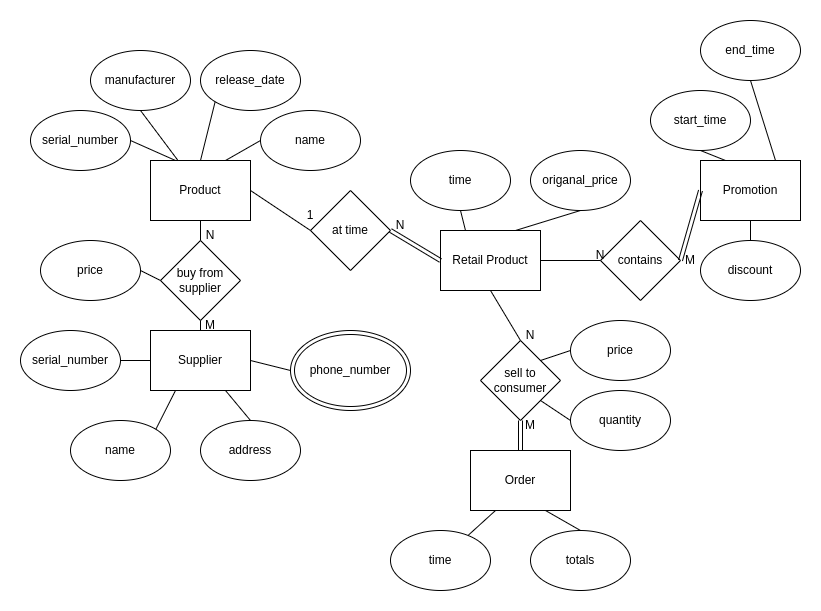

The diagram above was exported from draw.io. Its source (the exported page's mxGraphModel, read from the mxfile embedded in the PNG):
<mxGraphModel dx="1034" dy="445" grid="1" gridSize="10" guides="1" tooltips="1" connect="1" arrows="1" fold="1" page="1" pageScale="1" pageWidth="850" pageHeight="1100" math="0" shadow="0">
  <root>
    <mxCell id="0" />
    <mxCell id="1" parent="0" />
    <mxCell id="5AHPUOXsmJ5lyX5ksQFY-1" value="Product" style="rounded=0;whiteSpace=wrap;html=1;" parent="1" vertex="1">
      <mxGeometry x="190" y="220" width="100" height="60" as="geometry" />
    </mxCell>
    <mxCell id="5AHPUOXsmJ5lyX5ksQFY-2" value="serial_number" style="ellipse;whiteSpace=wrap;html=1;" parent="1" vertex="1">
      <mxGeometry x="70" y="170" width="100" height="60" as="geometry" />
    </mxCell>
    <mxCell id="5AHPUOXsmJ5lyX5ksQFY-3" value="name" style="ellipse;whiteSpace=wrap;html=1;" parent="1" vertex="1">
      <mxGeometry x="300" y="170" width="100" height="60" as="geometry" />
    </mxCell>
    <mxCell id="5AHPUOXsmJ5lyX5ksQFY-4" value="manufacturer" style="ellipse;whiteSpace=wrap;html=1;" parent="1" vertex="1">
      <mxGeometry x="130" y="110" width="100" height="60" as="geometry" />
    </mxCell>
    <mxCell id="5AHPUOXsmJ5lyX5ksQFY-5" value="release_date" style="ellipse;whiteSpace=wrap;html=1;" parent="1" vertex="1">
      <mxGeometry x="240" y="110" width="100" height="60" as="geometry" />
    </mxCell>
    <mxCell id="5AHPUOXsmJ5lyX5ksQFY-6" value="" style="endArrow=none;html=1;rounded=0;exitX=1;exitY=0.5;exitDx=0;exitDy=0;entryX=0.25;entryY=0;entryDx=0;entryDy=0;" parent="1" source="5AHPUOXsmJ5lyX5ksQFY-2" target="5AHPUOXsmJ5lyX5ksQFY-1" edge="1">
      <mxGeometry width="50" height="50" relative="1" as="geometry">
        <mxPoint x="310" y="300" as="sourcePoint" />
        <mxPoint x="360" y="250" as="targetPoint" />
      </mxGeometry>
    </mxCell>
    <mxCell id="5AHPUOXsmJ5lyX5ksQFY-7" value="" style="endArrow=none;html=1;rounded=0;exitX=0.5;exitY=1;exitDx=0;exitDy=0;" parent="1" source="5AHPUOXsmJ5lyX5ksQFY-4" target="5AHPUOXsmJ5lyX5ksQFY-1" edge="1">
      <mxGeometry width="50" height="50" relative="1" as="geometry">
        <mxPoint x="310" y="300" as="sourcePoint" />
        <mxPoint x="360" y="250" as="targetPoint" />
      </mxGeometry>
    </mxCell>
    <mxCell id="5AHPUOXsmJ5lyX5ksQFY-8" value="" style="endArrow=none;html=1;rounded=0;entryX=0;entryY=1;entryDx=0;entryDy=0;exitX=0.5;exitY=0;exitDx=0;exitDy=0;" parent="1" source="5AHPUOXsmJ5lyX5ksQFY-1" target="5AHPUOXsmJ5lyX5ksQFY-5" edge="1">
      <mxGeometry width="50" height="50" relative="1" as="geometry">
        <mxPoint x="310" y="300" as="sourcePoint" />
        <mxPoint x="360" y="250" as="targetPoint" />
      </mxGeometry>
    </mxCell>
    <mxCell id="5AHPUOXsmJ5lyX5ksQFY-9" value="" style="endArrow=none;html=1;rounded=0;entryX=0;entryY=0.5;entryDx=0;entryDy=0;exitX=0.75;exitY=0;exitDx=0;exitDy=0;" parent="1" source="5AHPUOXsmJ5lyX5ksQFY-1" target="5AHPUOXsmJ5lyX5ksQFY-3" edge="1">
      <mxGeometry width="50" height="50" relative="1" as="geometry">
        <mxPoint x="310" y="300" as="sourcePoint" />
        <mxPoint x="360" y="250" as="targetPoint" />
      </mxGeometry>
    </mxCell>
    <mxCell id="5AHPUOXsmJ5lyX5ksQFY-10" value="buy from&lt;br&gt;supplier" style="rhombus;whiteSpace=wrap;html=1;" parent="1" vertex="1">
      <mxGeometry x="200" y="300" width="80" height="80" as="geometry" />
    </mxCell>
    <mxCell id="5AHPUOXsmJ5lyX5ksQFY-11" value="Supplier" style="rounded=0;whiteSpace=wrap;html=1;" parent="1" vertex="1">
      <mxGeometry x="190" y="390" width="100" height="60" as="geometry" />
    </mxCell>
    <mxCell id="5AHPUOXsmJ5lyX5ksQFY-12" value="serial_number" style="ellipse;whiteSpace=wrap;html=1;" parent="1" vertex="1">
      <mxGeometry x="60" y="390" width="100" height="60" as="geometry" />
    </mxCell>
    <mxCell id="5AHPUOXsmJ5lyX5ksQFY-14" value="name" style="ellipse;whiteSpace=wrap;html=1;" parent="1" vertex="1">
      <mxGeometry x="110" y="480" width="100" height="60" as="geometry" />
    </mxCell>
    <mxCell id="5AHPUOXsmJ5lyX5ksQFY-15" value="address" style="ellipse;whiteSpace=wrap;html=1;" parent="1" vertex="1">
      <mxGeometry x="240" y="480" width="100" height="60" as="geometry" />
    </mxCell>
    <mxCell id="5AHPUOXsmJ5lyX5ksQFY-17" value="phone_number" style="ellipse;shape=doubleEllipse;whiteSpace=wrap;html=1;" parent="1" vertex="1">
      <mxGeometry x="330" y="390" width="120" height="80" as="geometry" />
    </mxCell>
    <mxCell id="5AHPUOXsmJ5lyX5ksQFY-19" value="" style="endArrow=none;html=1;rounded=0;entryX=0.5;entryY=0;entryDx=0;entryDy=0;exitX=0.5;exitY=1;exitDx=0;exitDy=0;" parent="1" source="5AHPUOXsmJ5lyX5ksQFY-1" target="5AHPUOXsmJ5lyX5ksQFY-10" edge="1">
      <mxGeometry width="50" height="50" relative="1" as="geometry">
        <mxPoint x="310" y="420" as="sourcePoint" />
        <mxPoint x="360" y="370" as="targetPoint" />
      </mxGeometry>
    </mxCell>
    <mxCell id="5AHPUOXsmJ5lyX5ksQFY-21" value="" style="endArrow=none;html=1;rounded=0;entryX=0.5;entryY=1;entryDx=0;entryDy=0;exitX=0.5;exitY=0;exitDx=0;exitDy=0;" parent="1" source="5AHPUOXsmJ5lyX5ksQFY-11" target="5AHPUOXsmJ5lyX5ksQFY-10" edge="1">
      <mxGeometry width="50" height="50" relative="1" as="geometry">
        <mxPoint x="310" y="420" as="sourcePoint" />
        <mxPoint x="360" y="370" as="targetPoint" />
      </mxGeometry>
    </mxCell>
    <mxCell id="5AHPUOXsmJ5lyX5ksQFY-22" value="N" style="text;html=1;strokeColor=none;fillColor=none;align=center;verticalAlign=middle;whiteSpace=wrap;rounded=0;" parent="1" vertex="1">
      <mxGeometry x="220" y="280" width="60" height="30" as="geometry" />
    </mxCell>
    <mxCell id="5AHPUOXsmJ5lyX5ksQFY-23" value="M" style="text;html=1;strokeColor=none;fillColor=none;align=center;verticalAlign=middle;whiteSpace=wrap;rounded=0;" parent="1" vertex="1">
      <mxGeometry x="220" y="370" width="60" height="30" as="geometry" />
    </mxCell>
    <mxCell id="5AHPUOXsmJ5lyX5ksQFY-24" value="" style="endArrow=none;html=1;rounded=0;entryX=0;entryY=0.5;entryDx=0;entryDy=0;exitX=1;exitY=0.5;exitDx=0;exitDy=0;" parent="1" source="5AHPUOXsmJ5lyX5ksQFY-12" target="5AHPUOXsmJ5lyX5ksQFY-11" edge="1">
      <mxGeometry width="50" height="50" relative="1" as="geometry">
        <mxPoint x="310" y="420" as="sourcePoint" />
        <mxPoint x="360" y="370" as="targetPoint" />
      </mxGeometry>
    </mxCell>
    <mxCell id="5AHPUOXsmJ5lyX5ksQFY-25" value="" style="endArrow=none;html=1;rounded=0;entryX=0;entryY=0.5;entryDx=0;entryDy=0;exitX=1;exitY=0.5;exitDx=0;exitDy=0;" parent="1" source="5AHPUOXsmJ5lyX5ksQFY-11" target="5AHPUOXsmJ5lyX5ksQFY-17" edge="1">
      <mxGeometry width="50" height="50" relative="1" as="geometry">
        <mxPoint x="310" y="420" as="sourcePoint" />
        <mxPoint x="360" y="370" as="targetPoint" />
      </mxGeometry>
    </mxCell>
    <mxCell id="5AHPUOXsmJ5lyX5ksQFY-26" value="" style="endArrow=none;html=1;rounded=0;entryX=0.5;entryY=0;entryDx=0;entryDy=0;exitX=0.75;exitY=1;exitDx=0;exitDy=0;" parent="1" source="5AHPUOXsmJ5lyX5ksQFY-11" target="5AHPUOXsmJ5lyX5ksQFY-15" edge="1">
      <mxGeometry width="50" height="50" relative="1" as="geometry">
        <mxPoint x="310" y="420" as="sourcePoint" />
        <mxPoint x="360" y="370" as="targetPoint" />
      </mxGeometry>
    </mxCell>
    <mxCell id="5AHPUOXsmJ5lyX5ksQFY-27" value="" style="endArrow=none;html=1;rounded=0;entryX=0.25;entryY=1;entryDx=0;entryDy=0;exitX=1;exitY=0;exitDx=0;exitDy=0;" parent="1" source="5AHPUOXsmJ5lyX5ksQFY-14" target="5AHPUOXsmJ5lyX5ksQFY-11" edge="1">
      <mxGeometry width="50" height="50" relative="1" as="geometry">
        <mxPoint x="310" y="420" as="sourcePoint" />
        <mxPoint x="360" y="370" as="targetPoint" />
      </mxGeometry>
    </mxCell>
    <mxCell id="5AHPUOXsmJ5lyX5ksQFY-28" value="" style="endArrow=none;html=1;rounded=0;entryX=0;entryY=0.5;entryDx=0;entryDy=0;exitX=1;exitY=0.5;exitDx=0;exitDy=0;" parent="1" source="5AHPUOXsmJ5lyX5ksQFY-30" target="5AHPUOXsmJ5lyX5ksQFY-10" edge="1">
      <mxGeometry width="50" height="50" relative="1" as="geometry">
        <mxPoint x="170" y="340" as="sourcePoint" />
        <mxPoint x="360" y="370" as="targetPoint" />
      </mxGeometry>
    </mxCell>
    <mxCell id="5AHPUOXsmJ5lyX5ksQFY-30" value="price" style="ellipse;whiteSpace=wrap;html=1;" parent="1" vertex="1">
      <mxGeometry x="80" y="300" width="100" height="60" as="geometry" />
    </mxCell>
    <mxCell id="5AHPUOXsmJ5lyX5ksQFY-36" value="Retail Product" style="rounded=0;whiteSpace=wrap;html=1;" parent="1" vertex="1">
      <mxGeometry x="480" y="290" width="100" height="60" as="geometry" />
    </mxCell>
    <mxCell id="5AHPUOXsmJ5lyX5ksQFY-37" value="at time" style="rhombus;whiteSpace=wrap;html=1;" parent="1" vertex="1">
      <mxGeometry x="350" y="250" width="80" height="80" as="geometry" />
    </mxCell>
    <mxCell id="5AHPUOXsmJ5lyX5ksQFY-38" value="" style="endArrow=none;html=1;rounded=0;entryX=0;entryY=0.5;entryDx=0;entryDy=0;exitX=1;exitY=0.5;exitDx=0;exitDy=0;" parent="1" source="5AHPUOXsmJ5lyX5ksQFY-1" target="5AHPUOXsmJ5lyX5ksQFY-37" edge="1">
      <mxGeometry width="50" height="50" relative="1" as="geometry">
        <mxPoint x="310" y="300" as="sourcePoint" />
        <mxPoint x="360" y="250" as="targetPoint" />
      </mxGeometry>
    </mxCell>
    <mxCell id="5AHPUOXsmJ5lyX5ksQFY-39" value="" style="shape=link;html=1;rounded=0;entryX=0;entryY=0.5;entryDx=0;entryDy=0;exitX=1;exitY=0.5;exitDx=0;exitDy=0;" parent="1" source="5AHPUOXsmJ5lyX5ksQFY-37" target="5AHPUOXsmJ5lyX5ksQFY-36" edge="1">
      <mxGeometry width="100" relative="1" as="geometry">
        <mxPoint x="290" y="270" as="sourcePoint" />
        <mxPoint x="390" y="270" as="targetPoint" />
      </mxGeometry>
    </mxCell>
    <mxCell id="5AHPUOXsmJ5lyX5ksQFY-40" value="1" style="text;html=1;strokeColor=none;fillColor=none;align=center;verticalAlign=middle;whiteSpace=wrap;rounded=0;" parent="1" vertex="1">
      <mxGeometry x="320" y="260" width="60" height="30" as="geometry" />
    </mxCell>
    <mxCell id="5AHPUOXsmJ5lyX5ksQFY-41" value="N" style="text;html=1;strokeColor=none;fillColor=none;align=center;verticalAlign=middle;whiteSpace=wrap;rounded=0;" parent="1" vertex="1">
      <mxGeometry x="410" y="270" width="60" height="30" as="geometry" />
    </mxCell>
    <mxCell id="5AHPUOXsmJ5lyX5ksQFY-44" value="time" style="ellipse;whiteSpace=wrap;html=1;" parent="1" vertex="1">
      <mxGeometry x="450" y="210" width="100" height="60" as="geometry" />
    </mxCell>
    <mxCell id="5AHPUOXsmJ5lyX5ksQFY-45" value="origanal_price" style="ellipse;whiteSpace=wrap;html=1;" parent="1" vertex="1">
      <mxGeometry x="570" y="210" width="100" height="60" as="geometry" />
    </mxCell>
    <mxCell id="5AHPUOXsmJ5lyX5ksQFY-46" value="" style="endArrow=none;html=1;rounded=0;entryX=0.25;entryY=0;entryDx=0;entryDy=0;exitX=0.5;exitY=1;exitDx=0;exitDy=0;" parent="1" source="5AHPUOXsmJ5lyX5ksQFY-44" target="5AHPUOXsmJ5lyX5ksQFY-36" edge="1">
      <mxGeometry width="50" height="50" relative="1" as="geometry">
        <mxPoint x="420" y="420" as="sourcePoint" />
        <mxPoint x="470" y="370" as="targetPoint" />
      </mxGeometry>
    </mxCell>
    <mxCell id="5AHPUOXsmJ5lyX5ksQFY-47" value="" style="endArrow=none;html=1;rounded=0;entryX=0.75;entryY=0;entryDx=0;entryDy=0;exitX=0.5;exitY=1;exitDx=0;exitDy=0;" parent="1" source="5AHPUOXsmJ5lyX5ksQFY-45" target="5AHPUOXsmJ5lyX5ksQFY-36" edge="1">
      <mxGeometry width="50" height="50" relative="1" as="geometry">
        <mxPoint x="420" y="420" as="sourcePoint" />
        <mxPoint x="470" y="370" as="targetPoint" />
      </mxGeometry>
    </mxCell>
    <mxCell id="5AHPUOXsmJ5lyX5ksQFY-49" value="Order" style="rounded=0;whiteSpace=wrap;html=1;" parent="1" vertex="1">
      <mxGeometry x="510" y="510" width="100" height="60" as="geometry" />
    </mxCell>
    <mxCell id="5AHPUOXsmJ5lyX5ksQFY-51" value="totals" style="ellipse;whiteSpace=wrap;html=1;" parent="1" vertex="1">
      <mxGeometry x="570" y="590" width="100" height="60" as="geometry" />
    </mxCell>
    <mxCell id="5AHPUOXsmJ5lyX5ksQFY-53" value="time" style="ellipse;whiteSpace=wrap;html=1;" parent="1" vertex="1">
      <mxGeometry x="430" y="590" width="100" height="60" as="geometry" />
    </mxCell>
    <mxCell id="5AHPUOXsmJ5lyX5ksQFY-54" value="" style="endArrow=none;html=1;rounded=0;entryX=0.25;entryY=1;entryDx=0;entryDy=0;" parent="1" source="5AHPUOXsmJ5lyX5ksQFY-53" target="5AHPUOXsmJ5lyX5ksQFY-49" edge="1">
      <mxGeometry width="50" height="50" relative="1" as="geometry">
        <mxPoint x="420" y="540" as="sourcePoint" />
        <mxPoint x="470" y="490" as="targetPoint" />
      </mxGeometry>
    </mxCell>
    <mxCell id="5AHPUOXsmJ5lyX5ksQFY-55" value="" style="endArrow=none;html=1;rounded=0;entryX=0.5;entryY=0;entryDx=0;entryDy=0;exitX=0.75;exitY=1;exitDx=0;exitDy=0;" parent="1" source="5AHPUOXsmJ5lyX5ksQFY-49" target="5AHPUOXsmJ5lyX5ksQFY-51" edge="1">
      <mxGeometry width="50" height="50" relative="1" as="geometry">
        <mxPoint x="560" y="600" as="sourcePoint" />
        <mxPoint x="470" y="490" as="targetPoint" />
      </mxGeometry>
    </mxCell>
    <mxCell id="5AHPUOXsmJ5lyX5ksQFY-56" value="contains" style="rhombus;whiteSpace=wrap;html=1;" parent="1" vertex="1">
      <mxGeometry x="640" y="280" width="80" height="80" as="geometry" />
    </mxCell>
    <mxCell id="5AHPUOXsmJ5lyX5ksQFY-57" value="" style="endArrow=none;html=1;rounded=0;entryX=0;entryY=0.5;entryDx=0;entryDy=0;exitX=1;exitY=0.5;exitDx=0;exitDy=0;" parent="1" source="5AHPUOXsmJ5lyX5ksQFY-36" target="5AHPUOXsmJ5lyX5ksQFY-56" edge="1">
      <mxGeometry width="50" height="50" relative="1" as="geometry">
        <mxPoint x="420" y="420" as="sourcePoint" />
        <mxPoint x="470" y="370" as="targetPoint" />
      </mxGeometry>
    </mxCell>
    <mxCell id="5AHPUOXsmJ5lyX5ksQFY-58" value="N" style="text;html=1;strokeColor=none;fillColor=none;align=center;verticalAlign=middle;whiteSpace=wrap;rounded=0;" parent="1" vertex="1">
      <mxGeometry x="610" y="300" width="60" height="30" as="geometry" />
    </mxCell>
    <mxCell id="5AHPUOXsmJ5lyX5ksQFY-60" value="Promotion" style="rounded=0;whiteSpace=wrap;html=1;" parent="1" vertex="1">
      <mxGeometry x="740" y="220" width="100" height="60" as="geometry" />
    </mxCell>
    <mxCell id="5AHPUOXsmJ5lyX5ksQFY-61" value="" style="shape=link;html=1;rounded=0;entryX=0;entryY=0.5;entryDx=0;entryDy=0;exitX=1;exitY=0.5;exitDx=0;exitDy=0;" parent="1" source="5AHPUOXsmJ5lyX5ksQFY-56" target="5AHPUOXsmJ5lyX5ksQFY-60" edge="1">
      <mxGeometry width="100" relative="1" as="geometry">
        <mxPoint x="540" y="390" as="sourcePoint" />
        <mxPoint x="640" y="390" as="targetPoint" />
      </mxGeometry>
    </mxCell>
    <mxCell id="5AHPUOXsmJ5lyX5ksQFY-62" value="M" style="text;html=1;strokeColor=none;fillColor=none;align=center;verticalAlign=middle;whiteSpace=wrap;rounded=0;" parent="1" vertex="1">
      <mxGeometry x="700" y="305" width="60" height="30" as="geometry" />
    </mxCell>
    <mxCell id="5AHPUOXsmJ5lyX5ksQFY-63" value="discount" style="ellipse;whiteSpace=wrap;html=1;" parent="1" vertex="1">
      <mxGeometry x="740" y="300" width="100" height="60" as="geometry" />
    </mxCell>
    <mxCell id="5AHPUOXsmJ5lyX5ksQFY-64" value="" style="endArrow=none;html=1;rounded=0;entryX=0.5;entryY=0;entryDx=0;entryDy=0;exitX=0.5;exitY=1;exitDx=0;exitDy=0;" parent="1" source="5AHPUOXsmJ5lyX5ksQFY-60" target="5AHPUOXsmJ5lyX5ksQFY-63" edge="1">
      <mxGeometry width="50" height="50" relative="1" as="geometry">
        <mxPoint x="570" y="180" as="sourcePoint" />
        <mxPoint x="620" y="130" as="targetPoint" />
      </mxGeometry>
    </mxCell>
    <mxCell id="5AHPUOXsmJ5lyX5ksQFY-66" value="start_time" style="ellipse;whiteSpace=wrap;html=1;" parent="1" vertex="1">
      <mxGeometry x="690" y="150" width="100" height="60" as="geometry" />
    </mxCell>
    <mxCell id="5AHPUOXsmJ5lyX5ksQFY-67" value="end_time" style="ellipse;whiteSpace=wrap;html=1;" parent="1" vertex="1">
      <mxGeometry x="740" y="80" width="100" height="60" as="geometry" />
    </mxCell>
    <mxCell id="5AHPUOXsmJ5lyX5ksQFY-68" value="" style="endArrow=none;html=1;rounded=0;entryX=0.25;entryY=0;entryDx=0;entryDy=0;exitX=0.5;exitY=1;exitDx=0;exitDy=0;" parent="1" source="5AHPUOXsmJ5lyX5ksQFY-66" target="5AHPUOXsmJ5lyX5ksQFY-60" edge="1">
      <mxGeometry width="50" height="50" relative="1" as="geometry">
        <mxPoint x="570" y="300" as="sourcePoint" />
        <mxPoint x="620" y="250" as="targetPoint" />
      </mxGeometry>
    </mxCell>
    <mxCell id="5AHPUOXsmJ5lyX5ksQFY-69" value="" style="endArrow=none;html=1;rounded=0;entryX=0.75;entryY=0;entryDx=0;entryDy=0;exitX=0.5;exitY=1;exitDx=0;exitDy=0;" parent="1" source="5AHPUOXsmJ5lyX5ksQFY-67" target="5AHPUOXsmJ5lyX5ksQFY-60" edge="1">
      <mxGeometry width="50" height="50" relative="1" as="geometry">
        <mxPoint x="570" y="300" as="sourcePoint" />
        <mxPoint x="620" y="250" as="targetPoint" />
      </mxGeometry>
    </mxCell>
    <mxCell id="5AHPUOXsmJ5lyX5ksQFY-71" value="sell to consumer" style="rhombus;whiteSpace=wrap;html=1;" parent="1" vertex="1">
      <mxGeometry x="520" y="400" width="80" height="80" as="geometry" />
    </mxCell>
    <mxCell id="5AHPUOXsmJ5lyX5ksQFY-72" value="" style="endArrow=none;html=1;rounded=0;entryX=0.5;entryY=0;entryDx=0;entryDy=0;exitX=0.5;exitY=1;exitDx=0;exitDy=0;" parent="1" source="5AHPUOXsmJ5lyX5ksQFY-36" target="5AHPUOXsmJ5lyX5ksQFY-71" edge="1">
      <mxGeometry width="50" height="50" relative="1" as="geometry">
        <mxPoint x="570" y="420" as="sourcePoint" />
        <mxPoint x="620" y="370" as="targetPoint" />
      </mxGeometry>
    </mxCell>
    <mxCell id="5AHPUOXsmJ5lyX5ksQFY-73" value="" style="shape=link;html=1;rounded=0;entryX=0.5;entryY=1;entryDx=0;entryDy=0;exitX=0.5;exitY=0;exitDx=0;exitDy=0;" parent="1" source="5AHPUOXsmJ5lyX5ksQFY-49" target="5AHPUOXsmJ5lyX5ksQFY-71" edge="1">
      <mxGeometry width="100" relative="1" as="geometry">
        <mxPoint x="540" y="510" as="sourcePoint" />
        <mxPoint x="640" y="510" as="targetPoint" />
      </mxGeometry>
    </mxCell>
    <mxCell id="5AHPUOXsmJ5lyX5ksQFY-74" value="M" style="text;html=1;strokeColor=none;fillColor=none;align=center;verticalAlign=middle;whiteSpace=wrap;rounded=0;" parent="1" vertex="1">
      <mxGeometry x="540" y="470" width="60" height="30" as="geometry" />
    </mxCell>
    <mxCell id="5AHPUOXsmJ5lyX5ksQFY-75" value="N" style="text;html=1;strokeColor=none;fillColor=none;align=center;verticalAlign=middle;whiteSpace=wrap;rounded=0;" parent="1" vertex="1">
      <mxGeometry x="540" y="380" width="60" height="30" as="geometry" />
    </mxCell>
    <mxCell id="5AHPUOXsmJ5lyX5ksQFY-78" value="price" style="ellipse;whiteSpace=wrap;html=1;" parent="1" vertex="1">
      <mxGeometry x="610" y="380" width="100" height="60" as="geometry" />
    </mxCell>
    <mxCell id="5AHPUOXsmJ5lyX5ksQFY-79" value="quantity" style="ellipse;whiteSpace=wrap;html=1;" parent="1" vertex="1">
      <mxGeometry x="610" y="450" width="100" height="60" as="geometry" />
    </mxCell>
    <mxCell id="5AHPUOXsmJ5lyX5ksQFY-80" value="" style="endArrow=none;html=1;rounded=0;entryX=0;entryY=0.5;entryDx=0;entryDy=0;exitX=1;exitY=0;exitDx=0;exitDy=0;" parent="1" source="5AHPUOXsmJ5lyX5ksQFY-71" target="5AHPUOXsmJ5lyX5ksQFY-78" edge="1">
      <mxGeometry width="50" height="50" relative="1" as="geometry">
        <mxPoint x="570" y="420" as="sourcePoint" />
        <mxPoint x="620" y="370" as="targetPoint" />
      </mxGeometry>
    </mxCell>
    <mxCell id="5AHPUOXsmJ5lyX5ksQFY-81" value="" style="endArrow=none;html=1;rounded=0;entryX=0;entryY=0.5;entryDx=0;entryDy=0;exitX=1;exitY=1;exitDx=0;exitDy=0;" parent="1" source="5AHPUOXsmJ5lyX5ksQFY-71" target="5AHPUOXsmJ5lyX5ksQFY-79" edge="1">
      <mxGeometry width="50" height="50" relative="1" as="geometry">
        <mxPoint x="570" y="420" as="sourcePoint" />
        <mxPoint x="620" y="370" as="targetPoint" />
      </mxGeometry>
    </mxCell>
  </root>
</mxGraphModel>